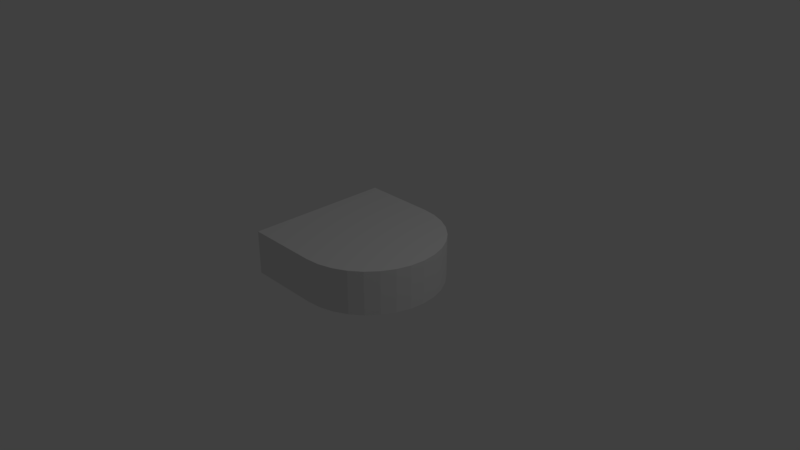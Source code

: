 # Source: stairsconnector.blend  (saved by Blender 2.79.0; exported with 4.5.12 LTS)
import bpy
from mathutils import Matrix  # noqa: F401  (used for matrix-valued properties, if any)

bpy.ops.wm.read_factory_settings(use_empty=True)
scene = bpy.context.scene
scene.name = 'Scene'

# ---- collections
col_collection_1 = bpy.data.collections.new('Collection 1'); scene.collection.children.link(col_collection_1)

# ---- world
world_world = bpy.data.worlds.new('World'); scene.world = world_world
world_world.color = (0.05088, 0.05088, 0.05088)
world_world.use_sun_shadow = False
world_world.sun_shadow_jitter_overblur = 0.0
world_world.cycles.sampling_method = 'MANUAL'

# ---- cameras
cam_camera = bpy.data.cameras.new('Camera')
cam_camera.clip_end = 100.0
cam_camera.lens = 35.0
cam_camera.sensor_width = 32.0
cam_camera.sensor_height = 18.0
cam_camera.ortho_scale = 7.314
cam_camera.dof.focus_distance = 0.0
cam_camera.dof.aperture_fstop = 128.0

# ---- lights
light_lamp = bpy.data.lights.new('Lamp', 'POINT')
light_lamp.transmission_factor = 0.0
light_lamp.cutoff_distance = 30.0
light_lamp.energy = 100.0
light_lamp.shadow_buffer_clip_start = 1.001
light_lamp.shadow_soft_size = 0.1
light_lamp.shadow_maximum_resolution = 0.006
light_lamp.use_absolute_resolution = True

# ---- meshes
me_cylinder = bpy.data.meshes.new('Cylinder')
me_cylinder.from_pydata([(0.0, 1.0, -0.3), (0.0, 1.0, 0.3), (0.1951, 0.9808, -0.3), (0.1951, 0.9808, 0.3), (0.3827, 0.9239, -0.3), (0.3827, 0.9239, 0.3), (0.5556, 0.8315, -0.3), (0.5556, 0.8315, 0.3), (0.7071, 0.7071, -0.3), (0.7071, 0.7071, 0.3), (0.8315, 0.5556, -0.3), (0.8315, 0.5556, 0.3), (0.9239, 0.3827, -0.3), (0.9239, 0.3827, 0.3), (0.9808, 0.1951, -0.3), (0.9808, 0.1951, 0.3), (1.0, 7.55e-08, -0.3), (1.0, 7.55e-08, 0.3), (0.9808, -0.1951, -0.3), (0.9808, -0.1951, 0.3), (0.9239, -0.3827, -0.3), (0.9239, -0.3827, 0.3), (0.8315, -0.5556, -0.3), (0.8315, -0.5556, 0.3), (0.7071, -0.7071, -0.3), (0.7071, -0.7071, 0.3), (0.5556, -0.8315, -0.3), (0.5556, -0.8315, 0.3), (0.3827, -0.9239, -0.3), (0.3827, -0.9239, 0.3), (0.1951, -0.9808, -0.3), (0.1951, -0.9808, 0.3), (-3.258e-07, -1.0, -0.3), (-3.258e-07, -1.0, 0.3), (-1.0, 1.0, -0.3), (-1.0, 1.0, 0.3), (-1.0, -1.0, 0.3), (-1.0, -1.0, -0.3)], [], [(0, 1, 3, 2), (2, 3, 5, 4), (4, 5, 7, 6), (6, 7, 9, 8), (8, 9, 11, 10), (10, 11, 13, 12), (12, 13, 15, 14), (14, 15, 17, 16), (16, 17, 19, 18), (18, 19, 21, 20), (20, 21, 23, 22), (22, 23, 25, 24), (24, 25, 27, 26), (26, 27, 29, 28), (28, 29, 31, 30), (30, 31, 33, 32), (3, 1, 33, 31, 29, 27, 25, 23, 21, 19, 17, 15, 13, 11, 9, 7, 5), (0, 32, 37, 34), (0, 2, 4, 6, 8, 10, 12, 14, 16, 18, 20, 22, 24, 26, 28, 30, 32), (34, 37, 36, 35), (32, 33, 36, 37), (1, 0, 34, 35), (33, 1, 35, 36)])
me_cylinder.use_remesh_preserve_volume = False
me_cylinder.use_remesh_preserve_attributes = False
me_cylinder.use_mirror_vertex_groups = False
me_cylinder.update()

# ---- objects
ob_cylinder = bpy.data.objects.new('Cylinder', me_cylinder)
ob_lamp = bpy.data.objects.new('Lamp', light_lamp)
ob_camera = bpy.data.objects.new('Camera', cam_camera)

# ---- transforms, parenting, visibility, modifiers, constraints
ob_cylinder.location = (0.0, 0.0, 0.0)
ob_cylinder.lineart.crease_threshold = 0.0
ob_lamp.location = (4.076, 1.005, 5.904)
ob_lamp.rotation_euler = (0.6503, 0.05522, 1.866)
ob_lamp.lock_rotations_4d = False
ob_lamp.empty_display_type = 'ARROWS'
ob_lamp.color = (0.0, 0.0, 0.0, 0.0)
ob_lamp.lineart.crease_threshold = 0.0
ob_camera.location = (7.481, -6.508, 5.344)
ob_camera.rotation_euler = (1.109, 0.0, 0.8149)
ob_camera.lock_rotations_4d = False
ob_camera.empty_display_type = 'ARROWS'
ob_camera.color = (0.0, 0.0, 0.0, 0.0)
ob_camera.display_type = 'WIRE'
ob_camera.lineart.crease_threshold = 0.0

# ---- collection membership
col_collection_1.objects.link(ob_cylinder)
col_collection_1.objects.link(ob_lamp)
col_collection_1.objects.link(ob_camera)

# ---- scene / render settings (as saved in the file)
scene.camera = ob_camera
scene.frame_start = 1; scene.frame_end = 250; scene.frame_set(1)
scene.render.engine = 'BLENDER_EEVEE_NEXT'
scene.render.resolution_percentage = 50
scene.render.dither_intensity = 0.0
scene.cycles.use_denoising = False
scene.cycles.samples = 128
scene.cycles.sampling_pattern = 'TABULATED_SOBOL'
scene.cycles.use_adaptive_sampling = False
scene.cycles.use_light_tree = False
scene.cycles.blur_glossy = 0.0
scene.cycles.sample_clamp_indirect = 0.0
scene.view_settings.view_transform = 'Standard'
bpy.context.view_layer.update()
